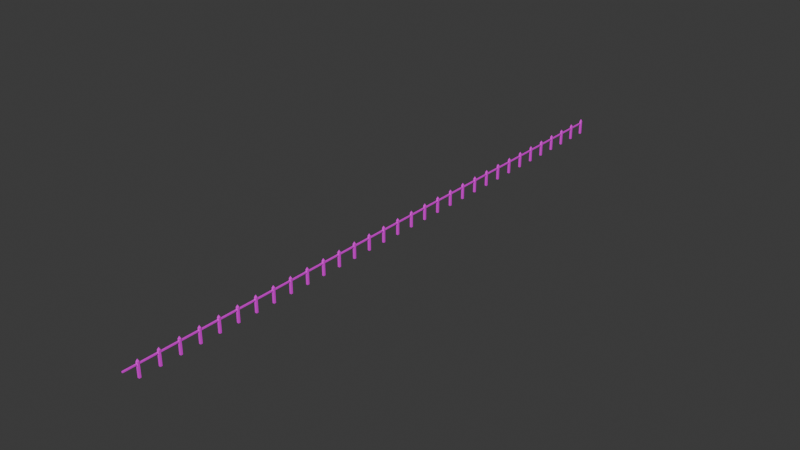 # Source: Fence.blend  (saved by Blender 4.0.36; exported with 4.5.12 LTS)
import bpy
from mathutils import Matrix  # noqa: F401  (used for matrix-valued properties, if any)

bpy.ops.wm.read_factory_settings(use_empty=True)
scene = bpy.context.scene
scene.name = 'Scene'

# ---- collections
col_collection = bpy.data.collections.new('Collection'); scene.collection.children.link(col_collection)

# ---- images (referenced by path relative to the original .blend; pixels are not part of the script)
import os
ASSET_DIR = os.environ.get("B2B_ASSET_DIR", "")  # directory of the original .blend (textures are referenced by path, not embedded)
HERE = os.path.dirname(os.path.abspath(__file__))  # packed textures are extracted next to this script under _unpacked/

def load_image(name, relpath, width, height, colorspace="sRGB"):
    """Load a texture the original file referenced (path relative to the .blend, or extracted next to this script)."""
    p = next((c for c in (os.path.join(HERE, relpath), os.path.join(ASSET_DIR, relpath)) if relpath and os.path.exists(c)), "")
    if p:
        img = bpy.data.images.load(p, check_existing=True)
        img.name = name
    else:  # same state as the original file: an image datablock whose file is absent (Cycles renders it pink)
        img = bpy.data.images.new(name, width, height)
        img.source = "FILE"
        img.filepath = "//" + (relpath or name)
    img.colorspace_settings.name = colorspace
    return img
img_colorpalette_png = load_image('ColorPalette.png', 'ColorPalette.png', 1024, 1024, 'sRGB')

# ---- materials (node trees are filled in below, after node groups)
mat_color_palette = bpy.data.materials.new('Color Palette')
mat_color_palette.alpha_threshold = 0.0
mat_color_palette.use_transparent_shadow = False
mat_color_palette.roughness = 0.5
mat_color_palette.line_color = (0.0, 0.0, 0.0, 1.0)

# ---- material node trees
mat_color_palette.use_nodes = True; mat_color_palette.node_tree.nodes.clear()
_N = mat_color_palette.node_tree.nodes; _L = mat_color_palette.node_tree.links
n0 = _N.new('ShaderNodeOutputMaterial'); n0.name = 'Material Output'; n0.location = (300, 300)
n1 = _N.new('ShaderNodeBsdfPrincipled'); n1.name = 'Principled BSDF'; n1.location = (10, 300)
n1.inputs[3].default_value = 1.45
n2 = _N.new('ShaderNodeTexImage'); n2.name = 'Image Texture'; n2.location = (-415, 144)
n2.image = img_colorpalette_png
_L.new(n1.outputs[0], n0.inputs[0])
_L.new(n2.outputs[0], n1.inputs[0])
n0.is_active_output = True

# ---- world
world_world = bpy.data.worlds.new('World'); scene.world = world_world
world_world.use_nodes = True; world_world.node_tree.nodes.clear()
_N = world_world.node_tree.nodes; _L = world_world.node_tree.links
n0 = _N.new('ShaderNodeOutputWorld'); n0.name = 'World Output'; n0.location = (300, 300)
n1 = _N.new('ShaderNodeBackground'); n1.name = 'Background'; n1.location = (10, 300)
n1.inputs[0].default_value = (0.05088, 0.05088, 0.05088, 1.0)
_L.new(n1.outputs[0], n0.inputs[0])
n0.is_active_output = True
world_world.color = (0.05088, 0.05088, 0.05088)
world_world.use_sun_shadow = False
world_world.sun_shadow_jitter_overblur = 0.0

# ---- meshes
me_cube_001 = bpy.data.meshes.new('Cube.001')
me_cube_001.from_pydata([(-3.025, 37.74, -0.08535), (-3.025, 37.74, 1.654), (-3.025, 37.98, -0.08535), (-3.025, 37.98, 1.654), (-2.787, 37.74, -0.08535), (-2.787, 37.74, 1.654), (-2.787, 37.98, -0.08535), (-2.787, 37.98, 1.654), (-2.906, 37.86, 1.934)], [], [(0, 1, 3, 2), (2, 3, 7, 6), (6, 7, 5, 4), (4, 5, 1, 0), (2, 6, 4, 0), (3, 1, 8), (1, 5, 8), (7, 3, 8), (5, 7, 8)])
_uv = me_cube_001.uv_layers.new(name='UVMap')
_uv.uv.foreach_set('vector', [0.5264, 0.7231, 0.5264, 0.5545, 0.5323, 0.5545, 0.5323, 0.7231, 0.5381, 0.7231, 0.5381, 0.5545, 0.544, 0.5545, 0.544, 0.7231, 0.5323, 0.7231, 0.5323, 0.5545, 0.5381, 0.5545, 0.5381, 0.7231, 0.544, 0.7231, 0.544, 0.5545, 0.5499, 0.5545, 0.5499, 0.7231, 0.5514, 0.525, 0.5514, 0.6191, 0.5499, 0.6191, 0.5499, 0.525, 0.5323, 0.5545, 0.5264, 0.5545, 0.5293, 0.525, 0.5499, 0.5545, 0.544, 0.5545, 0.547, 0.525, 0.544, 0.5545, 0.5381, 0.5545, 0.5411, 0.525, 0.5381, 0.5545, 0.5323, 0.5545, 0.5352, 0.525])
me_cube_001.materials.append(mat_color_palette)
me_cube_001.update()
me_cube_002 = bpy.data.meshes.new('Cube.002')
me_cube_002.from_pydata([(-1.0, -1.0, -1.0), (-1.0, -1.0, 1.0), (-1.0, 1.0, -1.0), (-1.0, 1.0, 1.0), (1.0, -1.0, -1.0), (1.0, -1.0, 1.0), (1.0, 1.0, -1.0), (1.0, 1.0, 1.0)], [], [(0, 1, 3, 2), (2, 3, 7, 6), (6, 7, 5, 4), (4, 5, 1, 0), (2, 6, 4, 0), (7, 3, 1, 5)])
_uv = me_cube_002.uv_layers.new(name='UVMap')
_uv.uv.foreach_set('vector', [0.523, 0.5998, 0.5415, 0.5998, 0.5415, 0.6182, 0.523, 0.6182, 0.523, 0.6182, 0.5415, 0.6182, 0.5415, 0.6367, 0.523, 0.6367, 0.523, 0.6367, 0.5415, 0.6367, 0.5415, 0.6552, 0.523, 0.6552, 0.523, 0.6552, 0.5415, 0.6552, 0.5415, 0.6737, 0.523, 0.6737, 0.5045, 0.6367, 0.523, 0.6367, 0.523, 0.6552, 0.5045, 0.6552, 0.5415, 0.6367, 0.5599, 0.6367, 0.5599, 0.6552, 0.5415, 0.6552])
me_cube_002.materials.append(mat_color_palette)
me_cube_002.update()

# ---- objects
ob_fence_stance = bpy.data.objects.new('Fence_Stance', me_cube_001)
ob_fence_binder = bpy.data.objects.new('Fence_Binder', me_cube_002)

# ---- transforms, parenting, visibility, modifiers, constraints
ob_fence_stance.location = (2.932, 1.189, 0.0)
_m = ob_fence_stance.modifiers.new('Array', 'ARRAY')
_m.count = 32
_m.relative_offset_displace = (0.0, -9.9, 0.0)
ob_fence_binder.location = (0.02576, 37.85, 1.395)
ob_fence_binder.scale = (0.07474, 1.168, 0.07474)
_m = ob_fence_binder.modifiers.new('Array', 'ARRAY')
_m.count = 32
_m.relative_offset_displace = (0.0, -1.008, 0.0)

# ---- collection membership
col_collection.objects.link(ob_fence_stance)
col_collection.objects.link(ob_fence_binder)

# ---- scene / render settings (as saved in the file)
scene.frame_start = 1; scene.frame_end = 250; scene.frame_set(1)
scene.render.engine = 'BLENDER_EEVEE_NEXT'
scene.cycles.sampling_pattern = 'TABULATED_SOBOL'
bpy.context.view_layer.update()

# ---- added for rendering (the .blend has no active camera and no usable light): camera, sun
cam_auto = bpy.data.cameras.new('AutoCamera')
cam_auto.lens = 50.0
cam_auto.sensor_width = 36.0
cam_auto.clip_end = 1226.02
ob_auto_camera = bpy.data.objects.new('AutoCamera', cam_auto)
scene.collection.objects.link(ob_auto_camera)
ob_auto_camera.location = (69.8849, -82.4053, 56.8113)
ob_auto_camera.rotation_euler = (1.09748, -7.21219e-08, 0.694738)
scene.camera = ob_auto_camera
light_auto_sun = bpy.data.lights.new('AutoSun', 'SUN')
light_auto_sun.energy = 3.0
light_auto_sun.angle = 0.0523599
ob_auto_sun = bpy.data.objects.new('AutoSun', light_auto_sun)
scene.collection.objects.link(ob_auto_sun)
ob_auto_sun.rotation_euler = (0.872665, 0.174533, 0.523599)
bpy.context.view_layer.update()
